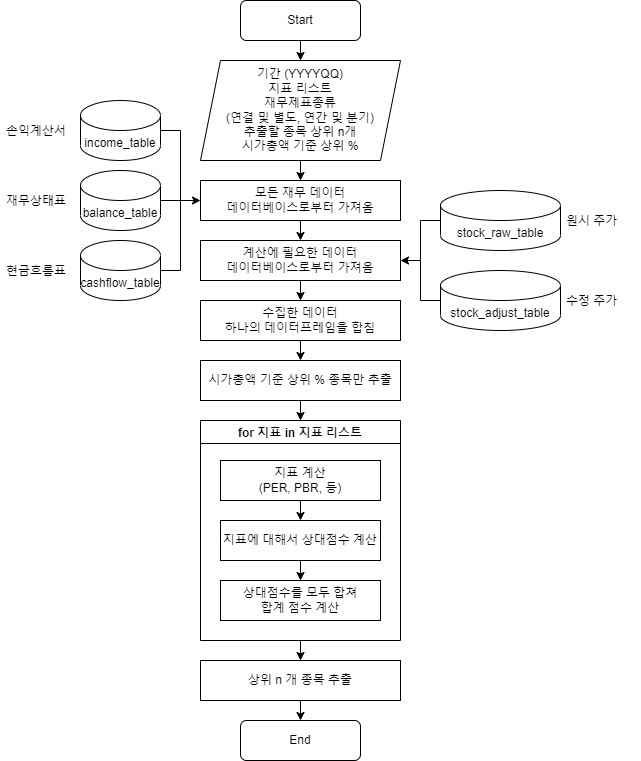

The diagram above was exported from draw.io. Its source (the exported page's mxGraphModel, read from the mxfile embedded in the PNG):
<mxGraphModel dx="460" dy="767" grid="1" gridSize="10" guides="1" tooltips="1" connect="1" arrows="1" fold="1" page="1" pageScale="1" pageWidth="827" pageHeight="1169" math="0" shadow="0">
  <root>
    <mxCell id="WIyWlLk6GJQsqaUBKTNV-0" />
    <mxCell id="WIyWlLk6GJQsqaUBKTNV-1" parent="WIyWlLk6GJQsqaUBKTNV-0" />
    <mxCell id="f0l-n7twG8v3IAVnYwDr-2" value="Start" style="rounded=1;whiteSpace=wrap;html=1;" vertex="1" parent="WIyWlLk6GJQsqaUBKTNV-1">
      <mxGeometry x="400" y="100" width="120" height="40" as="geometry" />
    </mxCell>
    <mxCell id="f0l-n7twG8v3IAVnYwDr-4" value="기간 (YYYYQQ)&lt;br&gt;지표 리스트&lt;br&gt;재무제표종류&lt;br&gt;(연결 및 별도, 연간 및 분기)&lt;br&gt;추출할 종목 상위 n개&lt;br&gt;시가총액 기준 상위 %" style="shape=parallelogram;perimeter=parallelogramPerimeter;whiteSpace=wrap;html=1;fixedSize=1;" vertex="1" parent="WIyWlLk6GJQsqaUBKTNV-1">
      <mxGeometry x="360" y="160" width="200" height="100" as="geometry" />
    </mxCell>
    <mxCell id="f0l-n7twG8v3IAVnYwDr-5" value="모든 재무 데이터&lt;br&gt;데이터베이스로부터 가져옴" style="rounded=0;whiteSpace=wrap;html=1;" vertex="1" parent="WIyWlLk6GJQsqaUBKTNV-1">
      <mxGeometry x="360" y="280" width="200" height="40" as="geometry" />
    </mxCell>
    <mxCell id="f0l-n7twG8v3IAVnYwDr-7" value="income_table" style="shape=cylinder3;whiteSpace=wrap;html=1;boundedLbl=1;backgroundOutline=1;size=15;" vertex="1" parent="WIyWlLk6GJQsqaUBKTNV-1">
      <mxGeometry x="240" y="200" width="80" height="60" as="geometry" />
    </mxCell>
    <mxCell id="f0l-n7twG8v3IAVnYwDr-8" value="balance_table" style="shape=cylinder3;whiteSpace=wrap;html=1;boundedLbl=1;backgroundOutline=1;size=15;" vertex="1" parent="WIyWlLk6GJQsqaUBKTNV-1">
      <mxGeometry x="240" y="270" width="80" height="60" as="geometry" />
    </mxCell>
    <mxCell id="f0l-n7twG8v3IAVnYwDr-9" value="cashflow_table" style="shape=cylinder3;whiteSpace=wrap;html=1;boundedLbl=1;backgroundOutline=1;size=15;" vertex="1" parent="WIyWlLk6GJQsqaUBKTNV-1">
      <mxGeometry x="240" y="340" width="80" height="60" as="geometry" />
    </mxCell>
    <mxCell id="f0l-n7twG8v3IAVnYwDr-10" value="" style="endArrow=classic;html=1;rounded=0;exitX=1;exitY=0.5;exitDx=0;exitDy=0;exitPerimeter=0;entryX=0;entryY=0.5;entryDx=0;entryDy=0;" edge="1" parent="WIyWlLk6GJQsqaUBKTNV-1" source="f0l-n7twG8v3IAVnYwDr-8" target="f0l-n7twG8v3IAVnYwDr-5">
      <mxGeometry width="50" height="50" relative="1" as="geometry">
        <mxPoint x="230" y="400" as="sourcePoint" />
        <mxPoint x="280" y="350" as="targetPoint" />
      </mxGeometry>
    </mxCell>
    <mxCell id="f0l-n7twG8v3IAVnYwDr-11" value="" style="endArrow=none;html=1;rounded=0;exitX=1;exitY=0.5;exitDx=0;exitDy=0;exitPerimeter=0;" edge="1" parent="WIyWlLk6GJQsqaUBKTNV-1" source="f0l-n7twG8v3IAVnYwDr-9">
      <mxGeometry width="50" height="50" relative="1" as="geometry">
        <mxPoint x="230" y="400" as="sourcePoint" />
        <mxPoint x="340" y="300" as="targetPoint" />
        <Array as="points">
          <mxPoint x="340" y="370" />
        </Array>
      </mxGeometry>
    </mxCell>
    <mxCell id="f0l-n7twG8v3IAVnYwDr-12" value="" style="endArrow=none;html=1;rounded=0;exitX=1;exitY=0.5;exitDx=0;exitDy=0;exitPerimeter=0;" edge="1" parent="WIyWlLk6GJQsqaUBKTNV-1" source="f0l-n7twG8v3IAVnYwDr-7">
      <mxGeometry width="50" height="50" relative="1" as="geometry">
        <mxPoint x="230" y="400" as="sourcePoint" />
        <mxPoint x="340" y="300" as="targetPoint" />
        <Array as="points">
          <mxPoint x="340" y="230" />
        </Array>
      </mxGeometry>
    </mxCell>
    <mxCell id="f0l-n7twG8v3IAVnYwDr-13" value="" style="endArrow=classic;html=1;rounded=0;exitX=0.5;exitY=1;exitDx=0;exitDy=0;entryX=0.5;entryY=0;entryDx=0;entryDy=0;" edge="1" parent="WIyWlLk6GJQsqaUBKTNV-1" source="f0l-n7twG8v3IAVnYwDr-2" target="f0l-n7twG8v3IAVnYwDr-4">
      <mxGeometry width="50" height="50" relative="1" as="geometry">
        <mxPoint x="400" y="400" as="sourcePoint" />
        <mxPoint x="450" y="350" as="targetPoint" />
      </mxGeometry>
    </mxCell>
    <mxCell id="f0l-n7twG8v3IAVnYwDr-14" value="" style="endArrow=classic;html=1;rounded=0;exitX=0.5;exitY=1;exitDx=0;exitDy=0;entryX=0.5;entryY=0;entryDx=0;entryDy=0;" edge="1" parent="WIyWlLk6GJQsqaUBKTNV-1" source="f0l-n7twG8v3IAVnYwDr-4" target="f0l-n7twG8v3IAVnYwDr-5">
      <mxGeometry width="50" height="50" relative="1" as="geometry">
        <mxPoint x="400" y="400" as="sourcePoint" />
        <mxPoint x="450" y="350" as="targetPoint" />
      </mxGeometry>
    </mxCell>
    <mxCell id="f0l-n7twG8v3IAVnYwDr-16" value="계산에 필요한 데이터&lt;br&gt;데이터베이스로부터 가져옴" style="rounded=0;whiteSpace=wrap;html=1;" vertex="1" parent="WIyWlLk6GJQsqaUBKTNV-1">
      <mxGeometry x="360" y="340" width="200" height="40" as="geometry" />
    </mxCell>
    <mxCell id="f0l-n7twG8v3IAVnYwDr-17" value="" style="endArrow=classic;html=1;rounded=0;exitX=0.5;exitY=1;exitDx=0;exitDy=0;entryX=0.5;entryY=0;entryDx=0;entryDy=0;" edge="1" parent="WIyWlLk6GJQsqaUBKTNV-1" source="f0l-n7twG8v3IAVnYwDr-5" target="f0l-n7twG8v3IAVnYwDr-16">
      <mxGeometry width="50" height="50" relative="1" as="geometry">
        <mxPoint x="400" y="400" as="sourcePoint" />
        <mxPoint x="450" y="350" as="targetPoint" />
      </mxGeometry>
    </mxCell>
    <mxCell id="f0l-n7twG8v3IAVnYwDr-18" value="stock_raw_table" style="shape=cylinder3;whiteSpace=wrap;html=1;boundedLbl=1;backgroundOutline=1;size=15;" vertex="1" parent="WIyWlLk6GJQsqaUBKTNV-1">
      <mxGeometry x="600" y="290" width="120" height="60" as="geometry" />
    </mxCell>
    <mxCell id="f0l-n7twG8v3IAVnYwDr-19" value="stock_adjust_table" style="shape=cylinder3;whiteSpace=wrap;html=1;boundedLbl=1;backgroundOutline=1;size=15;" vertex="1" parent="WIyWlLk6GJQsqaUBKTNV-1">
      <mxGeometry x="600" y="370" width="120" height="60" as="geometry" />
    </mxCell>
    <mxCell id="f0l-n7twG8v3IAVnYwDr-20" value="" style="endArrow=classic;html=1;rounded=0;exitX=0;exitY=0.5;exitDx=0;exitDy=0;exitPerimeter=0;entryX=1;entryY=0.5;entryDx=0;entryDy=0;" edge="1" parent="WIyWlLk6GJQsqaUBKTNV-1" source="f0l-n7twG8v3IAVnYwDr-18" target="f0l-n7twG8v3IAVnYwDr-16">
      <mxGeometry width="50" height="50" relative="1" as="geometry">
        <mxPoint x="550" y="400" as="sourcePoint" />
        <mxPoint x="600" y="350" as="targetPoint" />
        <Array as="points">
          <mxPoint x="580" y="320" />
          <mxPoint x="580" y="360" />
        </Array>
      </mxGeometry>
    </mxCell>
    <mxCell id="f0l-n7twG8v3IAVnYwDr-21" value="" style="endArrow=none;html=1;rounded=0;entryX=0;entryY=0.5;entryDx=0;entryDy=0;entryPerimeter=0;" edge="1" parent="WIyWlLk6GJQsqaUBKTNV-1" target="f0l-n7twG8v3IAVnYwDr-19">
      <mxGeometry width="50" height="50" relative="1" as="geometry">
        <mxPoint x="580" y="360" as="sourcePoint" />
        <mxPoint x="600" y="350" as="targetPoint" />
        <Array as="points">
          <mxPoint x="580" y="400" />
        </Array>
      </mxGeometry>
    </mxCell>
    <mxCell id="f0l-n7twG8v3IAVnYwDr-22" value="손익계산서" style="text;strokeColor=none;fillColor=none;align=left;verticalAlign=middle;spacingLeft=4;spacingRight=4;overflow=hidden;points=[[0,0.5],[1,0.5]];portConstraint=eastwest;rotatable=0;" vertex="1" parent="WIyWlLk6GJQsqaUBKTNV-1">
      <mxGeometry x="160" y="215" width="80" height="30" as="geometry" />
    </mxCell>
    <mxCell id="f0l-n7twG8v3IAVnYwDr-23" value="현금흐름표" style="text;strokeColor=none;fillColor=none;align=left;verticalAlign=middle;spacingLeft=4;spacingRight=4;overflow=hidden;points=[[0,0.5],[1,0.5]];portConstraint=eastwest;rotatable=0;" vertex="1" parent="WIyWlLk6GJQsqaUBKTNV-1">
      <mxGeometry x="160" y="355" width="80" height="30" as="geometry" />
    </mxCell>
    <mxCell id="f0l-n7twG8v3IAVnYwDr-24" value="재무상태표" style="text;strokeColor=none;fillColor=none;align=left;verticalAlign=middle;spacingLeft=4;spacingRight=4;overflow=hidden;points=[[0,0.5],[1,0.5]];portConstraint=eastwest;rotatable=0;" vertex="1" parent="WIyWlLk6GJQsqaUBKTNV-1">
      <mxGeometry x="160" y="285" width="80" height="30" as="geometry" />
    </mxCell>
    <mxCell id="f0l-n7twG8v3IAVnYwDr-25" value="원시 주가" style="text;strokeColor=none;fillColor=none;align=left;verticalAlign=middle;spacingLeft=4;spacingRight=4;overflow=hidden;points=[[0,0.5],[1,0.5]];portConstraint=eastwest;rotatable=0;" vertex="1" parent="WIyWlLk6GJQsqaUBKTNV-1">
      <mxGeometry x="720" y="305" width="80" height="30" as="geometry" />
    </mxCell>
    <mxCell id="f0l-n7twG8v3IAVnYwDr-26" value="수정 주가" style="text;strokeColor=none;fillColor=none;align=left;verticalAlign=middle;spacingLeft=4;spacingRight=4;overflow=hidden;points=[[0,0.5],[1,0.5]];portConstraint=eastwest;rotatable=0;" vertex="1" parent="WIyWlLk6GJQsqaUBKTNV-1">
      <mxGeometry x="720" y="385" width="80" height="30" as="geometry" />
    </mxCell>
    <mxCell id="f0l-n7twG8v3IAVnYwDr-28" value="" style="endArrow=classic;html=1;rounded=0;exitX=0.5;exitY=1;exitDx=0;exitDy=0;entryX=0.5;entryY=0;entryDx=0;entryDy=0;" edge="1" parent="WIyWlLk6GJQsqaUBKTNV-1" source="f0l-n7twG8v3IAVnYwDr-16" target="f0l-n7twG8v3IAVnYwDr-27">
      <mxGeometry width="50" height="50" relative="1" as="geometry">
        <mxPoint x="450" y="400" as="sourcePoint" />
        <mxPoint x="500" y="350" as="targetPoint" />
      </mxGeometry>
    </mxCell>
    <mxCell id="f0l-n7twG8v3IAVnYwDr-31" value="for 지표 in 지표 리스트" style="swimlane;" vertex="1" parent="WIyWlLk6GJQsqaUBKTNV-1">
      <mxGeometry x="360" y="520" width="200" height="220" as="geometry" />
    </mxCell>
    <mxCell id="f0l-n7twG8v3IAVnYwDr-33" value="지표 계산&lt;br&gt;(PER, PBR, 등)" style="rounded=0;whiteSpace=wrap;html=1;" vertex="1" parent="f0l-n7twG8v3IAVnYwDr-31">
      <mxGeometry x="20" y="40" width="160" height="40" as="geometry" />
    </mxCell>
    <mxCell id="f0l-n7twG8v3IAVnYwDr-40" value="지표에 대해서 상대점수 계산" style="rounded=0;whiteSpace=wrap;html=1;" vertex="1" parent="f0l-n7twG8v3IAVnYwDr-31">
      <mxGeometry x="20" y="100" width="160" height="40" as="geometry" />
    </mxCell>
    <mxCell id="f0l-n7twG8v3IAVnYwDr-42" value="상대점수를 모두 합쳐&lt;br&gt;합계 점수 계산" style="rounded=0;whiteSpace=wrap;html=1;" vertex="1" parent="f0l-n7twG8v3IAVnYwDr-31">
      <mxGeometry x="20" y="160" width="160" height="40" as="geometry" />
    </mxCell>
    <mxCell id="f0l-n7twG8v3IAVnYwDr-45" value="" style="endArrow=classic;html=1;rounded=0;exitX=0.5;exitY=1;exitDx=0;exitDy=0;entryX=0.5;entryY=0;entryDx=0;entryDy=0;" edge="1" parent="f0l-n7twG8v3IAVnYwDr-31" source="f0l-n7twG8v3IAVnYwDr-33" target="f0l-n7twG8v3IAVnYwDr-40">
      <mxGeometry width="50" height="50" relative="1" as="geometry">
        <mxPoint x="90" y="-10" as="sourcePoint" />
        <mxPoint x="140" y="-60" as="targetPoint" />
      </mxGeometry>
    </mxCell>
    <mxCell id="f0l-n7twG8v3IAVnYwDr-46" value="" style="endArrow=classic;html=1;rounded=0;exitX=0.5;exitY=1;exitDx=0;exitDy=0;entryX=0.5;entryY=0;entryDx=0;entryDy=0;" edge="1" parent="f0l-n7twG8v3IAVnYwDr-31" source="f0l-n7twG8v3IAVnYwDr-40" target="f0l-n7twG8v3IAVnYwDr-42">
      <mxGeometry width="50" height="50" relative="1" as="geometry">
        <mxPoint x="90" y="-10" as="sourcePoint" />
        <mxPoint x="140" y="-60" as="targetPoint" />
      </mxGeometry>
    </mxCell>
    <mxCell id="f0l-n7twG8v3IAVnYwDr-27" value="수집한 데이터&lt;br&gt;하나의 데이터프레임을 합침" style="rounded=0;whiteSpace=wrap;html=1;" vertex="1" parent="WIyWlLk6GJQsqaUBKTNV-1">
      <mxGeometry x="360" y="400" width="200" height="40" as="geometry" />
    </mxCell>
    <mxCell id="f0l-n7twG8v3IAVnYwDr-34" value="" style="endArrow=classic;html=1;rounded=0;exitX=0.5;exitY=1;exitDx=0;exitDy=0;" edge="1" parent="WIyWlLk6GJQsqaUBKTNV-1" source="f0l-n7twG8v3IAVnYwDr-27">
      <mxGeometry width="50" height="50" relative="1" as="geometry">
        <mxPoint x="450" y="390" as="sourcePoint" />
        <mxPoint x="460" y="460" as="targetPoint" />
      </mxGeometry>
    </mxCell>
    <mxCell id="f0l-n7twG8v3IAVnYwDr-43" value="시가총액 기준 상위 % 종목만 추출" style="rounded=0;whiteSpace=wrap;html=1;" vertex="1" parent="WIyWlLk6GJQsqaUBKTNV-1">
      <mxGeometry x="360" y="460" width="200" height="40" as="geometry" />
    </mxCell>
    <mxCell id="f0l-n7twG8v3IAVnYwDr-44" value="" style="endArrow=classic;html=1;rounded=0;exitX=0.5;exitY=1;exitDx=0;exitDy=0;entryX=0.5;entryY=0;entryDx=0;entryDy=0;" edge="1" parent="WIyWlLk6GJQsqaUBKTNV-1" source="f0l-n7twG8v3IAVnYwDr-43" target="f0l-n7twG8v3IAVnYwDr-31">
      <mxGeometry width="50" height="50" relative="1" as="geometry">
        <mxPoint x="450" y="510" as="sourcePoint" />
        <mxPoint x="500" y="460" as="targetPoint" />
      </mxGeometry>
    </mxCell>
    <mxCell id="f0l-n7twG8v3IAVnYwDr-47" value="" style="endArrow=classic;html=1;rounded=0;exitX=0.5;exitY=1;exitDx=0;exitDy=0;" edge="1" parent="WIyWlLk6GJQsqaUBKTNV-1" source="f0l-n7twG8v3IAVnYwDr-31" target="f0l-n7twG8v3IAVnYwDr-48">
      <mxGeometry width="50" height="50" relative="1" as="geometry">
        <mxPoint x="460" y="730" as="sourcePoint" />
        <mxPoint x="460" y="760" as="targetPoint" />
      </mxGeometry>
    </mxCell>
    <mxCell id="f0l-n7twG8v3IAVnYwDr-48" value="상위 n 개 종목 추출" style="rounded=0;whiteSpace=wrap;html=1;" vertex="1" parent="WIyWlLk6GJQsqaUBKTNV-1">
      <mxGeometry x="360" y="760" width="200" height="40" as="geometry" />
    </mxCell>
    <mxCell id="f0l-n7twG8v3IAVnYwDr-49" value="End" style="rounded=1;whiteSpace=wrap;html=1;" vertex="1" parent="WIyWlLk6GJQsqaUBKTNV-1">
      <mxGeometry x="400" y="820" width="120" height="40" as="geometry" />
    </mxCell>
    <mxCell id="f0l-n7twG8v3IAVnYwDr-50" value="" style="endArrow=classic;html=1;rounded=0;exitX=0.5;exitY=1;exitDx=0;exitDy=0;entryX=0.5;entryY=0;entryDx=0;entryDy=0;" edge="1" parent="WIyWlLk6GJQsqaUBKTNV-1" source="f0l-n7twG8v3IAVnYwDr-48" target="f0l-n7twG8v3IAVnYwDr-49">
      <mxGeometry width="50" height="50" relative="1" as="geometry">
        <mxPoint x="450" y="550" as="sourcePoint" />
        <mxPoint x="500" y="500" as="targetPoint" />
      </mxGeometry>
    </mxCell>
  </root>
</mxGraphModel>